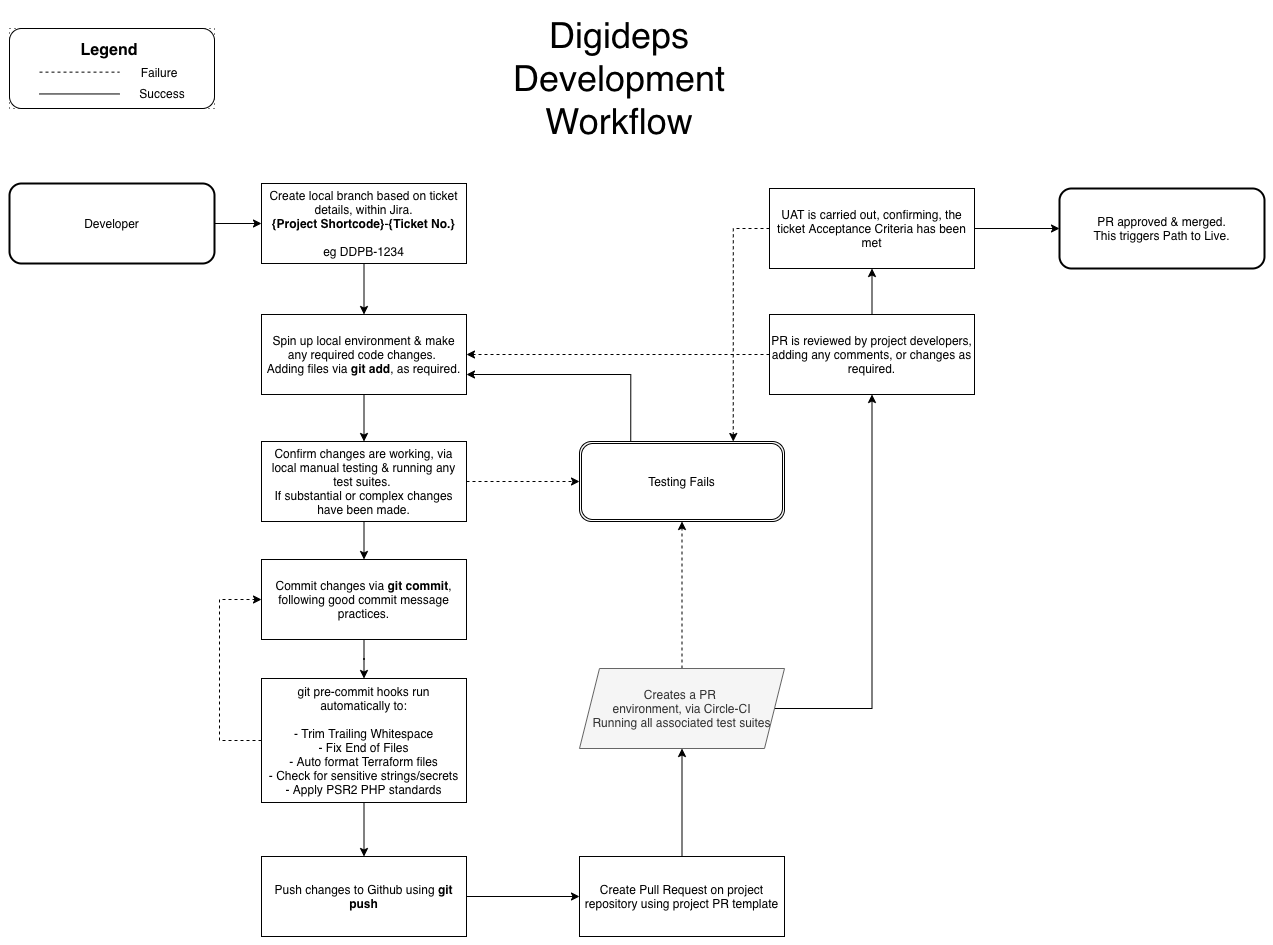

The diagram above was exported from draw.io. Its source (the exported page's mxGraphModel, read from the mxfile embedded in the PNG):
<mxGraphModel dx="1102" dy="2615" grid="1" gridSize="10" guides="0" tooltips="1" connect="1" arrows="1" fold="1" page="1" pageScale="1" pageWidth="827" pageHeight="1169" math="0" shadow="0">
  <root>
    <mxCell id="0" />
    <mxCell id="1" parent="0" />
    <mxCell id="9s5Ka_5AO6eWbMdr0Ehi-6" value="" style="edgeStyle=orthogonalEdgeStyle;rounded=0;orthogonalLoop=1;jettySize=auto;html=1;" parent="1" source="6cPPiUaCh2XmHsTxmxxI-2" target="6cPPiUaCh2XmHsTxmxxI-4" edge="1">
      <mxGeometry relative="1" as="geometry" />
    </mxCell>
    <mxCell id="6cPPiUaCh2XmHsTxmxxI-2" value="&lt;div&gt;Developer&lt;/div&gt;" style="rounded=1;whiteSpace=wrap;html=1;strokeWidth=2;" parent="1" vertex="1">
      <mxGeometry x="30" y="-175" width="205" height="80" as="geometry" />
    </mxCell>
    <mxCell id="9s5Ka_5AO6eWbMdr0Ehi-9" value="" style="edgeStyle=orthogonalEdgeStyle;rounded=0;orthogonalLoop=1;jettySize=auto;html=1;" parent="1" source="6cPPiUaCh2XmHsTxmxxI-4" target="6cPPiUaCh2XmHsTxmxxI-6" edge="1">
      <mxGeometry relative="1" as="geometry" />
    </mxCell>
    <mxCell id="6cPPiUaCh2XmHsTxmxxI-4" value="&lt;div&gt;Create local branch based on ticket details, within Jira.&lt;br&gt;&lt;/div&gt;&lt;div&gt;&lt;b&gt;{Project Shortcode}&lt;/b&gt;-&lt;b&gt;{Ticket No.}&lt;/b&gt;&lt;br&gt;&lt;br&gt;eg DDPB-1234&lt;br&gt;&lt;/div&gt;" style="rounded=0;whiteSpace=wrap;html=1;" parent="1" vertex="1">
      <mxGeometry x="282" y="-175" width="205" height="80" as="geometry" />
    </mxCell>
    <mxCell id="9s5Ka_5AO6eWbMdr0Ehi-15" value="" style="edgeStyle=orthogonalEdgeStyle;rounded=0;orthogonalLoop=1;jettySize=auto;html=1;" parent="1" source="6cPPiUaCh2XmHsTxmxxI-6" target="6cPPiUaCh2XmHsTxmxxI-9" edge="1">
      <mxGeometry relative="1" as="geometry" />
    </mxCell>
    <mxCell id="6cPPiUaCh2XmHsTxmxxI-6" value="&lt;div&gt;Spin up local environment &amp;amp; make any required code changes. &lt;br&gt;&lt;/div&gt;&lt;div&gt;Adding files via &lt;b&gt;git add&lt;/b&gt;, as required. &lt;/div&gt;" style="rounded=0;whiteSpace=wrap;html=1;" parent="1" vertex="1">
      <mxGeometry x="282" y="-44" width="205" height="80" as="geometry" />
    </mxCell>
    <mxCell id="6cPPiUaCh2XmHsTxmxxI-7" value="" style="edgeStyle=orthogonalEdgeStyle;rounded=0;orthogonalLoop=1;jettySize=auto;html=1;dashed=1;" parent="1" source="6cPPiUaCh2XmHsTxmxxI-9" target="6cPPiUaCh2XmHsTxmxxI-13" edge="1">
      <mxGeometry relative="1" as="geometry" />
    </mxCell>
    <mxCell id="9s5Ka_5AO6eWbMdr0Ehi-14" style="edgeStyle=orthogonalEdgeStyle;rounded=0;orthogonalLoop=1;jettySize=auto;html=1;exitX=0.5;exitY=1;exitDx=0;exitDy=0;entryX=0.5;entryY=0;entryDx=0;entryDy=0;" parent="1" source="6cPPiUaCh2XmHsTxmxxI-9" target="6cPPiUaCh2XmHsTxmxxI-11" edge="1">
      <mxGeometry relative="1" as="geometry" />
    </mxCell>
    <mxCell id="6cPPiUaCh2XmHsTxmxxI-9" value="&lt;div&gt;&lt;br&gt;&lt;/div&gt;&lt;div&gt;Confirm changes are working, via local manual testing &amp;amp; running any test suites. &lt;br&gt;&lt;/div&gt;&lt;div&gt;If substantial or complex changes have been made.&lt;/div&gt;&lt;div&gt;&lt;br&gt;&lt;/div&gt;" style="rounded=0;whiteSpace=wrap;html=1;" parent="1" vertex="1">
      <mxGeometry x="282" y="83" width="205" height="80" as="geometry" />
    </mxCell>
    <mxCell id="9s5Ka_5AO6eWbMdr0Ehi-8" value="" style="edgeStyle=orthogonalEdgeStyle;rounded=0;orthogonalLoop=1;jettySize=auto;html=1;" parent="1" source="6cPPiUaCh2XmHsTxmxxI-11" target="9s5Ka_5AO6eWbMdr0Ehi-1" edge="1">
      <mxGeometry relative="1" as="geometry" />
    </mxCell>
    <mxCell id="6cPPiUaCh2XmHsTxmxxI-11" value="Commit changes via &lt;b&gt;git commit&lt;/b&gt;, following good commit message practices." style="rounded=0;whiteSpace=wrap;html=1;" parent="1" vertex="1">
      <mxGeometry x="282" y="201" width="205" height="80" as="geometry" />
    </mxCell>
    <mxCell id="9s5Ka_5AO6eWbMdr0Ehi-41" style="edgeStyle=orthogonalEdgeStyle;rounded=0;orthogonalLoop=1;jettySize=auto;html=1;exitX=0.25;exitY=0;exitDx=0;exitDy=0;entryX=1;entryY=0.75;entryDx=0;entryDy=0;fontSize=36;" parent="1" source="6cPPiUaCh2XmHsTxmxxI-13" target="6cPPiUaCh2XmHsTxmxxI-6" edge="1">
      <mxGeometry relative="1" as="geometry" />
    </mxCell>
    <mxCell id="6cPPiUaCh2XmHsTxmxxI-13" value="&lt;div&gt;Testing Fails&lt;/div&gt;" style="shape=ext;rounded=1;html=1;whiteSpace=wrap;double=1;" parent="1" vertex="1">
      <mxGeometry x="600" y="83" width="205" height="80" as="geometry" />
    </mxCell>
    <mxCell id="6cPPiUaCh2XmHsTxmxxI-14" value="" style="edgeStyle=orthogonalEdgeStyle;rounded=0;orthogonalLoop=1;jettySize=auto;html=1;" parent="1" source="6cPPiUaCh2XmHsTxmxxI-15" target="6cPPiUaCh2XmHsTxmxxI-18" edge="1">
      <mxGeometry relative="1" as="geometry" />
    </mxCell>
    <mxCell id="6cPPiUaCh2XmHsTxmxxI-15" value="&lt;div&gt;&lt;span&gt;&lt;br&gt;&lt;/span&gt;&lt;/div&gt;&lt;div&gt;&lt;span&gt;Create Pull Request on project repository u&lt;/span&gt;&lt;span&gt;sing project PR template&lt;/span&gt;&lt;br&gt;&lt;/div&gt;&lt;div&gt;&lt;br&gt;&lt;/div&gt;" style="whiteSpace=wrap;html=1;rounded=0;" parent="1" vertex="1">
      <mxGeometry x="600" y="498" width="205" height="80" as="geometry" />
    </mxCell>
    <mxCell id="9s5Ka_5AO6eWbMdr0Ehi-40" style="edgeStyle=orthogonalEdgeStyle;rounded=0;orthogonalLoop=1;jettySize=auto;html=1;exitX=0.5;exitY=0;exitDx=0;exitDy=0;entryX=0.5;entryY=1;entryDx=0;entryDy=0;fontSize=36;dashed=1;" parent="1" source="6cPPiUaCh2XmHsTxmxxI-18" target="6cPPiUaCh2XmHsTxmxxI-13" edge="1">
      <mxGeometry relative="1" as="geometry" />
    </mxCell>
    <mxCell id="9s5Ka_5AO6eWbMdr0Ehi-42" style="edgeStyle=orthogonalEdgeStyle;rounded=0;orthogonalLoop=1;jettySize=auto;html=1;exitX=1;exitY=0.5;exitDx=0;exitDy=0;entryX=0.5;entryY=1;entryDx=0;entryDy=0;fontSize=36;" parent="1" source="6cPPiUaCh2XmHsTxmxxI-18" target="6cPPiUaCh2XmHsTxmxxI-26" edge="1">
      <mxGeometry relative="1" as="geometry">
        <Array as="points">
          <mxPoint x="893" y="350" />
        </Array>
      </mxGeometry>
    </mxCell>
    <mxCell id="6cPPiUaCh2XmHsTxmxxI-18" value="&lt;div&gt;Creates a PR &lt;br&gt;&lt;/div&gt;&lt;div&gt;environment, via Circle-CI&lt;/div&gt;&lt;div&gt;Running all associated test suites&lt;br&gt;&lt;/div&gt;" style="shape=parallelogram;perimeter=parallelogramPerimeter;whiteSpace=wrap;html=1;fixedSize=1;align=center;fillColor=#f5f5f5;strokeColor=#666666;fontColor=#333333;" parent="1" vertex="1">
      <mxGeometry x="600" y="310" width="205" height="80" as="geometry" />
    </mxCell>
    <mxCell id="9s5Ka_5AO6eWbMdr0Ehi-37" style="edgeStyle=orthogonalEdgeStyle;rounded=0;orthogonalLoop=1;jettySize=auto;html=1;exitX=0;exitY=0.5;exitDx=0;exitDy=0;entryX=0.75;entryY=0;entryDx=0;entryDy=0;dashed=1;fontSize=36;" parent="1" source="6cPPiUaCh2XmHsTxmxxI-21" target="6cPPiUaCh2XmHsTxmxxI-13" edge="1">
      <mxGeometry relative="1" as="geometry" />
    </mxCell>
    <mxCell id="9s5Ka_5AO6eWbMdr0Ehi-39" value="" style="edgeStyle=orthogonalEdgeStyle;rounded=0;orthogonalLoop=1;jettySize=auto;html=1;fontSize=36;" parent="1" source="6cPPiUaCh2XmHsTxmxxI-21" target="6cPPiUaCh2XmHsTxmxxI-27" edge="1">
      <mxGeometry relative="1" as="geometry" />
    </mxCell>
    <mxCell id="6cPPiUaCh2XmHsTxmxxI-21" value="UAT is carried out, confirming, the ticket Acceptance Criteria has been met" style="rounded=0;whiteSpace=wrap;html=1;align=center;" parent="1" vertex="1">
      <mxGeometry x="790" y="-170" width="205" height="80" as="geometry" />
    </mxCell>
    <mxCell id="9s5Ka_5AO6eWbMdr0Ehi-34" value="" style="edgeStyle=orthogonalEdgeStyle;rounded=0;orthogonalLoop=1;jettySize=auto;html=1;fontSize=36;" parent="1" source="6cPPiUaCh2XmHsTxmxxI-26" target="6cPPiUaCh2XmHsTxmxxI-21" edge="1">
      <mxGeometry relative="1" as="geometry" />
    </mxCell>
    <mxCell id="9s5Ka_5AO6eWbMdr0Ehi-38" style="edgeStyle=orthogonalEdgeStyle;rounded=0;orthogonalLoop=1;jettySize=auto;html=1;exitX=0;exitY=0.5;exitDx=0;exitDy=0;entryX=1;entryY=0.5;entryDx=0;entryDy=0;dashed=1;fontSize=36;" parent="1" source="6cPPiUaCh2XmHsTxmxxI-26" target="6cPPiUaCh2XmHsTxmxxI-6" edge="1">
      <mxGeometry relative="1" as="geometry" />
    </mxCell>
    <mxCell id="6cPPiUaCh2XmHsTxmxxI-26" value="&lt;div&gt;PR is reviewed by project developers, adding any comments, or changes as required.&lt;/div&gt;" style="rounded=0;whiteSpace=wrap;html=1;align=center;" parent="1" vertex="1">
      <mxGeometry x="790" y="-44" width="205" height="80" as="geometry" />
    </mxCell>
    <mxCell id="6cPPiUaCh2XmHsTxmxxI-27" value="&lt;div&gt;PR approved &amp;amp; merged.&lt;/div&gt;&lt;div&gt;This triggers Path to Live.&lt;br&gt;&lt;/div&gt;" style="rounded=1;whiteSpace=wrap;html=1;align=center;strokeWidth=2;" parent="1" vertex="1">
      <mxGeometry x="1080" y="-170" width="205" height="80" as="geometry" />
    </mxCell>
    <mxCell id="9s5Ka_5AO6eWbMdr0Ehi-19" value="" style="edgeStyle=orthogonalEdgeStyle;rounded=0;orthogonalLoop=1;jettySize=auto;html=1;" parent="1" source="9s5Ka_5AO6eWbMdr0Ehi-1" target="9s5Ka_5AO6eWbMdr0Ehi-16" edge="1">
      <mxGeometry relative="1" as="geometry" />
    </mxCell>
    <mxCell id="9s5Ka_5AO6eWbMdr0Ehi-43" style="edgeStyle=orthogonalEdgeStyle;rounded=0;orthogonalLoop=1;jettySize=auto;html=1;exitX=0;exitY=0.5;exitDx=0;exitDy=0;entryX=0;entryY=0.5;entryDx=0;entryDy=0;dashed=1;fontSize=36;" parent="1" source="9s5Ka_5AO6eWbMdr0Ehi-1" target="6cPPiUaCh2XmHsTxmxxI-11" edge="1">
      <mxGeometry relative="1" as="geometry">
        <Array as="points">
          <mxPoint x="240" y="382" />
          <mxPoint x="240" y="241" />
        </Array>
      </mxGeometry>
    </mxCell>
    <mxCell id="9s5Ka_5AO6eWbMdr0Ehi-1" value="&lt;div&gt;git pre-commit hooks run automatically to:&lt;/div&gt;&lt;div&gt;&lt;span&gt;&lt;br&gt;&lt;/span&gt;&lt;/div&gt;&lt;div&gt;&lt;span&gt;-&amp;nbsp;Trim Trailing Whitespace&lt;/span&gt;&lt;/div&gt;&lt;div&gt;-&amp;nbsp;Fix End of Files&lt;/div&gt;&lt;div&gt;- Auto format Terraform files&lt;/div&gt;&lt;div&gt;- Check for sensitive strings/secrets&lt;br&gt;- Apply PSR2 PHP standards&lt;/div&gt;" style="rounded=0;whiteSpace=wrap;html=1;" parent="1" vertex="1">
      <mxGeometry x="282" y="320" width="205" height="124" as="geometry" />
    </mxCell>
    <mxCell id="9s5Ka_5AO6eWbMdr0Ehi-20" style="edgeStyle=orthogonalEdgeStyle;rounded=0;orthogonalLoop=1;jettySize=auto;html=1;exitX=1;exitY=0.5;exitDx=0;exitDy=0;entryX=0;entryY=0.5;entryDx=0;entryDy=0;" parent="1" source="9s5Ka_5AO6eWbMdr0Ehi-16" target="6cPPiUaCh2XmHsTxmxxI-15" edge="1">
      <mxGeometry relative="1" as="geometry" />
    </mxCell>
    <mxCell id="9s5Ka_5AO6eWbMdr0Ehi-16" value="Push changes to Github using &lt;b&gt;git push&lt;/b&gt;" style="rounded=0;whiteSpace=wrap;html=1;" parent="1" vertex="1">
      <mxGeometry x="282" y="498" width="205" height="80" as="geometry" />
    </mxCell>
    <mxCell id="9s5Ka_5AO6eWbMdr0Ehi-26" value="Digideps Development Workflow" style="text;html=1;strokeColor=none;fillColor=none;align=center;verticalAlign=middle;whiteSpace=wrap;rounded=0;fontSize=36;" parent="1" vertex="1">
      <mxGeometry x="520" y="-350" width="240" height="140" as="geometry" />
    </mxCell>
    <mxCell id="9s5Ka_5AO6eWbMdr0Ehi-29" value="" style="group;dashed=1;dashPattern=1 4;strokeColor=#000000;glass=0;shadow=0;" parent="1" vertex="1" connectable="0">
      <mxGeometry x="30" y="-330" width="205" height="80" as="geometry" />
    </mxCell>
    <mxCell id="9s5Ka_5AO6eWbMdr0Ehi-27" value="" style="rounded=1;whiteSpace=wrap;html=1;fontSize=36;" parent="9s5Ka_5AO6eWbMdr0Ehi-29" vertex="1">
      <mxGeometry width="205" height="80" as="geometry" />
    </mxCell>
    <mxCell id="6cPPiUaCh2XmHsTxmxxI-50" value="" style="endArrow=none;dashed=1;html=1;" parent="9s5Ka_5AO6eWbMdr0Ehi-29" edge="1">
      <mxGeometry width="50" height="50" relative="1" as="geometry">
        <mxPoint x="30" y="43.63636363636364" as="sourcePoint" />
        <mxPoint x="110" y="43.63636363636364" as="targetPoint" />
      </mxGeometry>
    </mxCell>
    <mxCell id="6cPPiUaCh2XmHsTxmxxI-51" value="" style="endArrow=none;html=1;" parent="9s5Ka_5AO6eWbMdr0Ehi-29" edge="1">
      <mxGeometry width="50" height="50" relative="1" as="geometry">
        <mxPoint x="30" y="65.45454545454545" as="sourcePoint" />
        <mxPoint x="110" y="65.45454545454545" as="targetPoint" />
      </mxGeometry>
    </mxCell>
    <mxCell id="6cPPiUaCh2XmHsTxmxxI-54" value="&lt;div&gt;Success&lt;/div&gt;" style="text;html=1;strokeColor=none;fillColor=none;align=center;verticalAlign=middle;whiteSpace=wrap;rounded=0;" parent="9s5Ka_5AO6eWbMdr0Ehi-29" vertex="1">
      <mxGeometry x="133" y="58.18181818181819" width="40" height="14.545454545454547" as="geometry" />
    </mxCell>
    <mxCell id="6cPPiUaCh2XmHsTxmxxI-55" value="Failure" style="text;html=1;strokeColor=none;fillColor=none;align=center;verticalAlign=middle;whiteSpace=wrap;rounded=0;" parent="9s5Ka_5AO6eWbMdr0Ehi-29" vertex="1">
      <mxGeometry x="130" y="36.36363636363637" width="40" height="14.545454545454547" as="geometry" />
    </mxCell>
    <mxCell id="9s5Ka_5AO6eWbMdr0Ehi-28" value="&lt;b&gt;&lt;font style=&quot;font-size: 16px&quot;&gt;Legend&lt;/font&gt;&lt;/b&gt;" style="text;html=1;strokeColor=none;fillColor=none;align=center;verticalAlign=middle;whiteSpace=wrap;rounded=0;" parent="9s5Ka_5AO6eWbMdr0Ehi-29" vertex="1">
      <mxGeometry x="80" y="14.545454545454547" width="40" height="14.545454545454547" as="geometry" />
    </mxCell>
  </root>
</mxGraphModel>